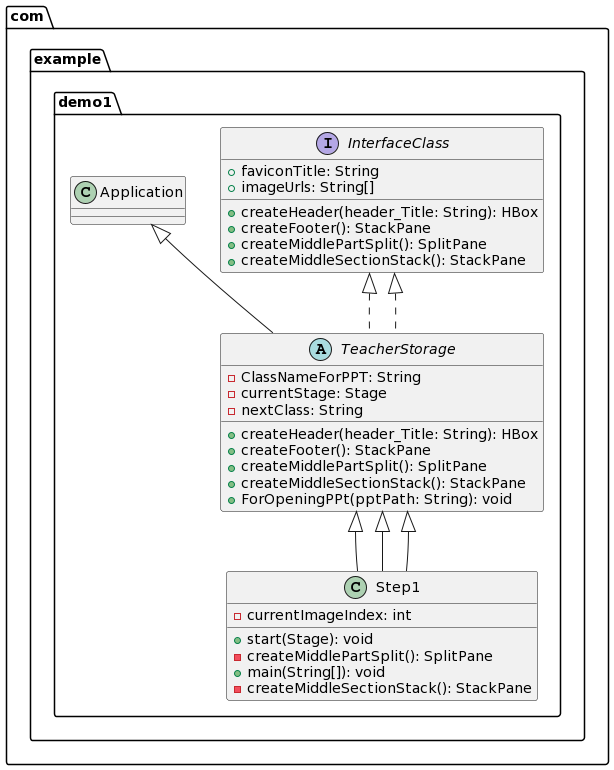

The diagram above was rendered by PlantUML. Its source (embedded in the PNG):
@startuml
package com.example.demo1 {
    interface InterfaceClass {
        + createHeader(header_Title: String): HBox
        + createFooter(): StackPane
        + createMiddlePartSplit(): SplitPane
        + createMiddleSectionStack(): StackPane
        +faviconTitle: String
        +imageUrls: String[]
    }

   abstract class TeacherStorage extends Application implements InterfaceClass {
        - ClassNameForPPT: String
        - currentStage: Stage
        - nextClass: String
        + createHeader(header_Title: String): HBox
        + createFooter(): StackPane
        + createMiddlePartSplit(): SplitPane
        + createMiddleSectionStack(): StackPane
        + ForOpeningPPt(pptPath: String): void
    }

class Step1 extends TeacherStorage {
        - currentImageIndex: int
  + start(Stage): void
  - createMiddlePartSplit(): SplitPane
  + main(String[]): void
  - createMiddleSectionStack(): StackPane
    }

Step1 --|> TeacherStorage



}
InterfaceClass <|.. TeacherStorage
Step1 --|> TeacherStorage
@enduml